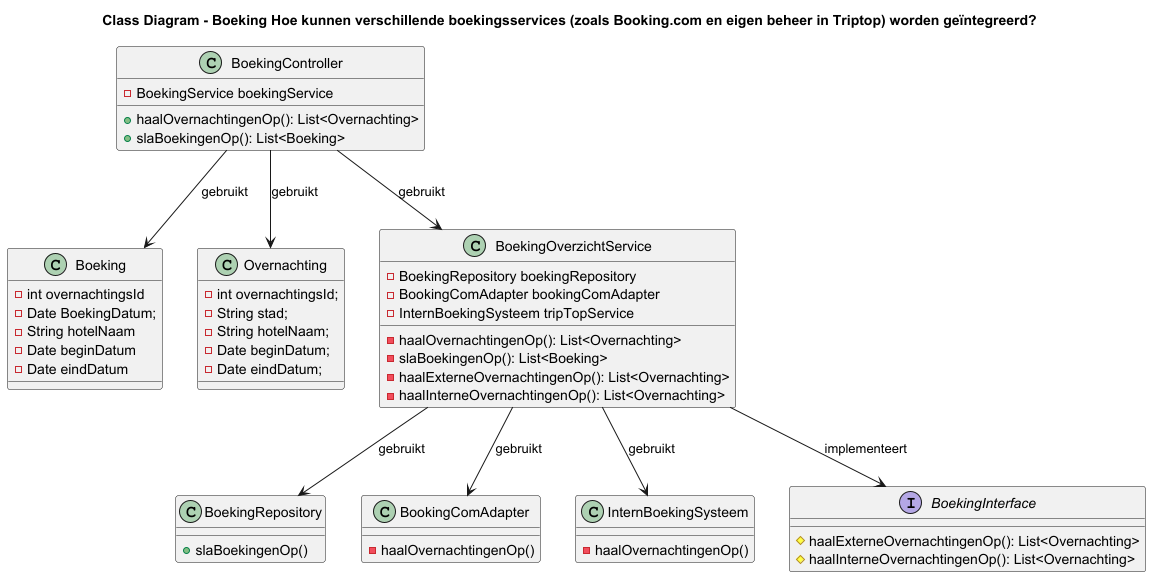

The diagram above was rendered by PlantUML. Its source (embedded in the PNG):
@startuml
title Class Diagram - Boeking Hoe kunnen verschillende boekingsservices (zoals Booking.com en eigen beheer in Triptop) worden geïntegreerd?

class Boeking {
    -int overnachtingsId
    -Date BoekingDatum;
    - String hotelNaam
    -Date beginDatum
    -Date eindDatum
}

class Overnachting {
    - int overnachtingsId;
    - String stad;
    - String hotelNaam;
    - Date beginDatum;
    - Date eindDatum;
}

class BoekingController {
    - BoekingService boekingService
    + haalOvernachtingenOp(): List<Overnachting>
    + slaBoekingenOp(): List<Boeking>
}


class BoekingRepository {
    + slaBoekingenOp()
}


class BoekingOverzichtService {
    - BoekingRepository boekingRepository
    - BookingComAdapter bookingComAdapter
    - InternBoekingSysteem tripTopService
    - haalOvernachtingenOp(): List<Overnachting>
    - slaBoekingenOp(): List<Boeking>
    - haalExterneOvernachtingenOp(): List<Overnachting>
    - haalInterneOvernachtingenOp(): List<Overnachting>
}

class BookingComAdapter {
    - haalOvernachtingenOp()
}

class InternBoekingSysteem {
    - haalOvernachtingenOp()
}

interface BoekingInterface {
    # haalExterneOvernachtingenOp(): List<Overnachting>
    # haalInterneOvernachtingenOp(): List<Overnachting>
}

BoekingController --> BoekingOverzichtService: "gebruikt"
BoekingController --> Boeking: "gebruikt"
BoekingController --> Overnachting: "gebruikt"
BoekingOverzichtService --> BoekingRepository: "gebruikt"
BoekingOverzichtService --> BoekingInterface: "implementeert"
BoekingOverzichtService  --> BookingComAdapter : "gebruikt"
BoekingOverzichtService --> InternBoekingSysteem : "gebruikt"


@enduml